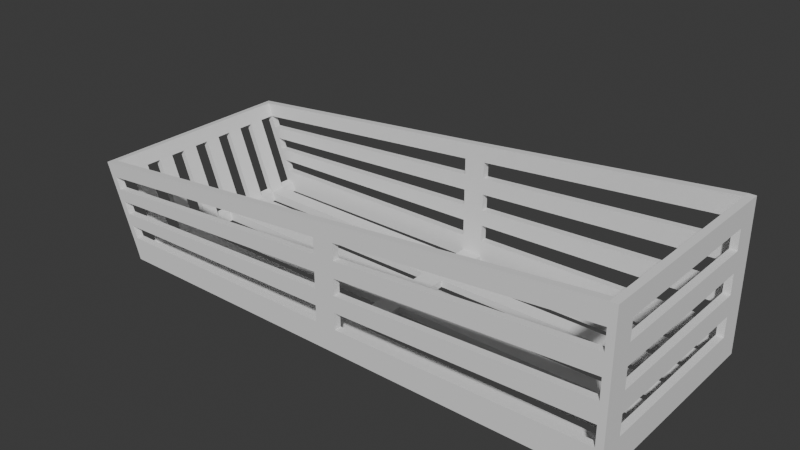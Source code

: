 # Source: spice_organizer.blend  (saved by Blender 4.1.24; exported with 4.5.12 LTS)
import bpy
from mathutils import Matrix  # noqa: F401  (used for matrix-valued properties, if any)

bpy.ops.wm.read_factory_settings(use_empty=True)
scene = bpy.context.scene
scene.name = 'Scene'

# ---- collections
col_collection = bpy.data.collections.new('Collection'); scene.collection.children.link(col_collection)

# ---- world
world_world = bpy.data.worlds.new('World'); scene.world = world_world
world_world.use_nodes = True; world_world.node_tree.nodes.clear()
_N = world_world.node_tree.nodes; _L = world_world.node_tree.links
n0 = _N.new('ShaderNodeOutputWorld'); n0.name = 'World Output'; n0.location = (300, 300)
n1 = _N.new('ShaderNodeBackground'); n1.name = 'Background'; n1.location = (10, 300)
n1.inputs[0].default_value = (0.05088, 0.05088, 0.05088, 1.0)
_L.new(n1.outputs[0], n0.inputs[0])
n0.is_active_output = True
world_world.color = (0.05088, 0.05088, 0.05088)
world_world.use_sun_shadow = False
world_world.sun_shadow_jitter_overblur = 0.0

# ---- meshes
me_cube = bpy.data.meshes.new('Cube')
me_cube.from_pydata([(-140.0, -60.0, -1.0), (-141.4, -60.0, 3.141), (-140.0, 60.0, -1.0), (-141.4, 60.0, 3.141), (150.0, -60.0, -1.0), (150.0, -60.0, 1.0), (150.0, 60.0, -1.0), (150.0, 60.0, 1.0), (-140.0, 56.0, -1.0), (-140.0, -56.0, -1.0), (-141.4, -56.0, 3.141), (-141.4, 56.0, 3.141), (150.0, -56.0, -1.0), (150.0, 56.0, -1.0), (150.0, 56.0, 1.0), (150.0, -56.0, 1.0), (146.0, 60.0, -1.0), (-136.2, 60.0, -1.0), (-137.3, 60.0, 2.0), (146.0, 60.0, 1.0), (-136.2, -60.0, -1.0), (146.0, -60.0, -1.0), (146.0, -60.0, 1.0), (-137.3, -60.0, 2.0), (-137.3, 56.0, 2.0), (146.0, 56.0, 1.0), (-137.3, -56.0, 2.0), (146.0, -56.0, 1.0), (146.0, 56.0, -1.0), (-136.2, 56.0, -1.0), (146.0, -56.0, -1.0), (-136.2, -56.0, -1.0), (-158.7, 56.0, 49.57), (-158.7, 60.0, 49.57), (146.0, 60.0, 80.0), (150.0, 60.0, 80.0), (150.0, -56.0, 80.0), (150.0, -60.0, 80.0), (-154.9, -60.0, 49.95), (-158.7, -60.0, 49.57), (-158.7, -56.0, 49.57), (150.0, 56.0, 80.0), (146.0, 56.0, 80.0), (146.0, -56.0, 80.0), (-154.9, 60.0, 49.95), (146.0, -60.0, 80.0), (-154.9, 56.0, 49.95), (-154.9, -56.0, 49.95), (146.0, 47.38, 1.0), (146.0, 38.77, 1.0), (146.0, 30.15, 1.0), (146.0, 21.54, 1.0), (146.0, 12.92, 1.0), (146.0, 4.308, 1.0), (146.0, -4.308, 1.0), (146.0, -12.92, 1.0), (146.0, -21.54, 1.0), (146.0, -30.15, 1.0), (146.0, -38.77, 1.0), (146.0, -47.38, 1.0), (-137.3, 47.38, 2.0), (-137.3, 38.77, 2.0), (-137.3, 30.15, 2.0), (-137.3, 21.54, 2.0), (-137.3, 12.92, 2.0), (-137.3, 4.308, 2.0), (-137.3, -4.308, 2.0), (-137.3, -12.92, 2.0), (-137.3, -21.54, 2.0), (-137.3, -30.15, 2.0), (-137.3, -38.77, 2.0), (-137.3, -47.38, 2.0), (-136.2, 47.38, -1.0), (-136.2, 38.77, -1.0), (-136.2, 30.15, -1.0), (-136.2, 21.54, -1.0), (-136.2, 12.92, -1.0), (-136.2, 4.308, -1.0), (-136.2, -4.308, -1.0), (-136.2, -12.92, -1.0), (-136.2, -21.54, -1.0), (-136.2, -30.15, -1.0), (-136.2, -38.77, -1.0), (-136.2, -47.38, -1.0), (146.0, 47.38, -1.0), (146.0, 38.77, -1.0), (146.0, 30.15, -1.0), (146.0, 21.54, -1.0), (146.0, 12.92, -1.0), (146.0, 4.308, -1.0), (146.0, -4.308, -1.0), (146.0, -12.92, -1.0), (146.0, -21.54, -1.0), (146.0, -30.15, -1.0), (146.0, -38.77, -1.0), (146.0, -47.38, -1.0), (-152.5, 60.0, 42.37), (-150.0, 60.0, 35.82), (-147.5, 60.0, 29.27), (-145.1, 60.0, 22.72), (-142.6, 60.0, 16.17), (-140.1, 60.0, 9.615), (146.0, 60.0, 68.71), (146.0, 60.0, 57.43), (146.0, 60.0, 46.14), (146.0, 60.0, 34.86), (146.0, 60.0, 23.57), (146.0, 60.0, 12.29), (-152.5, 56.0, 42.37), (-150.0, 56.0, 35.82), (-147.5, 56.0, 29.27), (-145.1, 56.0, 22.72), (-142.6, 56.0, 16.17), (-140.1, 56.0, 9.615), (146.0, 56.0, 12.29), (146.0, 56.0, 23.57), (146.0, 56.0, 34.86), (146.0, 56.0, 46.14), (146.0, 56.0, 57.43), (146.0, 56.0, 68.71), (-140.1, -60.0, 9.615), (-142.6, -60.0, 16.17), (-145.1, -60.0, 22.72), (-147.5, -60.0, 29.27), (-150.0, -60.0, 35.82), (-152.5, -60.0, 42.37), (146.0, -60.0, 68.71), (146.0, -60.0, 57.43), (146.0, -60.0, 46.14), (146.0, -60.0, 34.86), (146.0, -60.0, 23.57), (146.0, -60.0, 12.29), (-140.1, -56.0, 9.615), (-142.6, -56.0, 16.17), (-145.1, -56.0, 22.72), (-147.5, -56.0, 29.27), (-150.0, -56.0, 35.82), (-152.5, -56.0, 42.37), (146.0, -56.0, 68.71), (146.0, -56.0, 57.43), (146.0, -56.0, 46.14), (146.0, -56.0, 34.86), (146.0, -56.0, 23.57), (146.0, -56.0, 12.29), (150.0, -56.0, 12.29), (150.0, -56.0, 23.57), (150.0, -56.0, 34.86), (150.0, -56.0, 46.14), (150.0, -56.0, 57.43), (150.0, -56.0, 68.71), (150.0, 56.0, 68.71), (150.0, 56.0, 57.43), (150.0, 56.0, 46.14), (150.0, 56.0, 34.86), (150.0, 56.0, 23.57), (150.0, 56.0, 12.29), (150.0, -47.38, -1.0), (150.0, 47.38, -1.0), (150.0, 47.38, 1.0), (150.0, -47.38, 1.0), (150.0, 47.38, 80.0), (150.0, -47.38, 80.0), (146.0, 47.38, 80.0), (146.0, -47.38, 80.0), (150.0, 47.38, 12.29), (150.0, -47.38, 12.29), (150.0, 47.38, 23.57), (150.0, -47.38, 23.57), (150.0, 47.38, 34.86), (150.0, -47.38, 34.86), (150.0, 47.38, 46.14), (150.0, -47.38, 46.14), (150.0, 47.38, 57.43), (150.0, -47.38, 57.43), (150.0, 47.38, 68.71), (150.0, -47.38, 68.71), (146.0, 47.38, 12.29), (146.0, -47.38, 12.29), (146.0, 47.38, 23.57), (146.0, -47.38, 23.57), (146.0, 47.38, 34.86), (146.0, -47.38, 34.86), (146.0, 47.38, 46.14), (146.0, -47.38, 46.14), (146.0, 47.38, 57.43), (146.0, -47.38, 57.43), (146.0, 47.38, 68.71), (146.0, -47.38, 68.71), (-6.047, -60.0, -1.0), (5.926, -60.0, -1.0), (5.926, -60.0, 1.0), (-6.047, -60.0, 1.0), (-6.047, -56.0, 1.0), (5.926, -56.0, 1.0), (5.926, -56.0, -1.0), (-6.047, -56.0, -1.0), (5.926, -60.0, 65.61), (-6.047, -60.0, 64.38), (-6.047, -56.0, 64.38), (5.926, -56.0, 65.61), (5.926, -60.0, 10.23), (-6.047, -60.0, 10.05), (5.926, -60.0, 19.46), (-6.047, -60.0, 19.11), (5.926, -60.0, 28.69), (-6.047, -60.0, 28.16), (5.926, -60.0, 37.92), (-6.047, -60.0, 37.22), (5.926, -60.0, 47.15), (-6.047, -60.0, 46.27), (5.926, -60.0, 56.38), (-6.047, -60.0, 55.32), (-6.047, -56.0, 10.05), (5.926, -56.0, 10.23), (-6.047, -56.0, 19.11), (5.926, -56.0, 19.46), (-6.047, -56.0, 28.16), (5.926, -56.0, 28.69), (-6.047, -56.0, 37.22), (5.926, -56.0, 37.92), (-6.047, -56.0, 46.27), (5.926, -56.0, 47.15), (-6.047, -56.0, 55.32), (5.926, -56.0, 56.38), (5.953, 60.0, -1.0), (-6.048, 60.0, -1.0), (-6.048, 60.0, 1.0), (5.953, 60.0, 1.0), (-6.048, 56.0, 1.0), (5.953, 56.0, 1.0), (5.953, 56.0, -1.0), (-6.048, 56.0, -1.0), (-6.048, 60.0, 64.38), (5.953, 60.0, 65.61), (-6.048, 56.0, 64.38), (5.953, 56.0, 65.61), (-6.048, 60.0, 10.05), (5.953, 60.0, 10.23), (-6.048, 60.0, 19.11), (5.953, 60.0, 19.46), (-6.048, 60.0, 28.16), (5.953, 60.0, 28.69), (-6.048, 60.0, 37.22), (5.953, 60.0, 37.92), (-6.048, 60.0, 46.27), (5.953, 60.0, 47.15), (-6.048, 60.0, 55.32), (5.953, 60.0, 56.38), (5.953, 56.0, 10.23), (-6.048, 56.0, 10.05), (5.953, 56.0, 19.46), (-6.048, 56.0, 19.11), (5.953, 56.0, 28.69), (-6.048, 56.0, 28.16), (5.953, 56.0, 37.92), (-6.048, 56.0, 37.22), (5.953, 56.0, 47.15), (-6.048, 56.0, 46.27), (5.953, 56.0, 56.38), (-6.048, 56.0, 55.32), (-141.4, -47.38, 3.141), (-141.4, -38.77, 3.141), (-141.4, -30.15, 3.141), (-141.4, -21.54, 3.141), (-141.4, -12.92, 3.141), (-141.4, -4.308, 3.141), (-141.4, 4.308, 3.141), (-141.4, 12.92, 3.141), (-141.4, 21.54, 3.141), (-141.4, 30.15, 3.141), (-141.4, 38.77, 3.141), (-141.4, 47.38, 3.141), (-158.7, -47.38, 49.57), (-158.7, -38.77, 49.57), (-158.7, -30.15, 49.57), (-158.7, -21.54, 49.57), (-158.7, -12.92, 49.57), (-158.7, -4.308, 49.57), (-158.7, 4.308, 49.57), (-158.7, 12.92, 49.57), (-158.7, 21.54, 49.57), (-158.7, 30.15, 49.57), (-158.7, 38.77, 49.57), (-158.7, 47.38, 49.57), (-154.9, 47.38, 49.95), (-154.9, 38.77, 49.95), (-154.9, 30.15, 49.95), (-154.9, 21.54, 49.95), (-154.9, 12.92, 49.95), (-154.9, 4.308, 49.95), (-154.9, -4.308, 49.95), (-154.9, -12.92, 49.95), (-154.9, -21.54, 49.95), (-154.9, -30.15, 49.95), (-154.9, -38.77, 49.95), (-154.9, -47.38, 49.95), (-152.5, -38.77, 42.37), (-152.5, -47.38, 42.37), (-152.5, -21.54, 42.37), (-152.5, -30.15, 42.37), (-152.5, -4.308, 42.37), (-152.5, -12.92, 42.37), (-152.5, 12.92, 42.37), (-152.5, 4.308, 42.37), (-152.5, 30.15, 42.37), (-152.5, 21.54, 42.37), (-155.9, 38.77, 42.05), (-155.9, 47.38, 42.05), (-152.5, 47.38, 42.37), (-152.5, 38.77, 42.37), (-155.9, -47.38, 42.05), (-155.9, -38.77, 42.05), (-155.9, -30.15, 42.05), (-155.9, -21.54, 42.05), (-155.9, -12.92, 42.05), (-155.9, -4.308, 42.05), (-155.9, 4.308, 42.05), (-155.9, 12.92, 42.05), (-155.9, 21.54, 42.05), (-155.9, 30.15, 42.05), (-155.9, 56.0, 42.05), (-155.9, -56.0, 42.05), (-6.0, 47.38, 1.0), (6.0, 47.38, 1.0), (-6.0, 38.77, 1.0), (6.0, 38.77, 1.0), (6.0, 47.38, -1.0), (-6.0, 47.38, -1.0), (6.0, 38.77, -1.0), (-6.0, 38.77, -1.0), (-6.0, 30.15, 1.0), (6.0, 30.15, 1.0), (-6.0, 21.54, 1.0), (6.0, 21.54, 1.0), (6.0, 30.15, -1.0), (-6.0, 30.15, -1.0), (6.0, 21.54, -1.0), (-6.0, 21.54, -1.0), (-6.0, 12.92, 1.0), (6.0, 12.92, 1.0), (-6.0, 4.308, 1.0), (6.0, 4.308, 1.0), (6.0, 12.92, -1.0), (-6.0, 12.92, -1.0), (6.0, 4.308, -1.0), (-6.0, 4.308, -1.0), (-6.0, -4.308, 1.0), (6.0, -4.308, 1.0), (-6.0, -12.92, 1.0), (6.0, -12.92, 1.0), (6.0, -4.308, -1.0), (-6.0, -4.308, -1.0), (6.0, -12.92, -1.0), (-6.0, -12.92, -1.0), (-6.0, -21.54, 1.0), (6.0, -21.54, 1.0), (-6.0, -30.15, 1.0), (6.0, -30.15, 1.0), (6.0, -21.54, -1.0), (-6.0, -21.54, -1.0), (6.0, -30.15, -1.0), (-6.0, -30.15, -1.0), (-6.0, -38.77, 1.0), (6.0, -38.77, 1.0), (-6.0, -47.38, 1.0), (6.0, -47.38, 1.0), (6.0, -38.77, -1.0), (-6.0, -38.77, -1.0), (6.0, -47.38, -1.0), (-6.0, -47.38, -1.0), (-139.4, -56.0, -3.0), (-139.4, -60.0, -3.0), (-135.6, 60.0, -3.0), (-139.4, 60.0, -3.0), (150.0, 56.0, -3.0), (150.0, 60.0, -3.0), (146.0, -60.0, -3.0), (150.0, -60.0, -3.0), (-139.4, 56.0, -3.0), (150.0, -56.0, -3.0), (150.0, 47.38, -3.0), (-135.6, 56.0, -3.0), (-135.6, -56.0, -3.0), (146.0, 60.0, -3.0), (-6.048, 60.0, -3.0), (-135.6, -60.0, -3.0), (5.926, -60.0, -3.0), (146.0, 56.0, -3.0), (-6.048, 56.0, -3.0), (146.0, -56.0, -3.0), (-6.047, -56.0, -3.0), (-135.6, -47.38, -3.0), (146.0, -47.38, -3.0), (-135.6, 47.38, -3.0), (-135.6, 38.77, -3.0), (-135.6, 30.15, -3.0), (-135.6, 21.54, -3.0), (-135.6, 12.92, -3.0), (-135.6, 4.308, -3.0), (-135.6, -4.308, -3.0), (-135.6, -12.92, -3.0), (-135.6, -21.54, -3.0), (-135.6, -30.15, -3.0), (-135.6, -38.77, -3.0), (146.0, 47.38, -3.0), (146.0, 38.77, -3.0), (146.0, 30.15, -3.0), (146.0, 21.54, -3.0), (146.0, 12.92, -3.0), (146.0, 4.308, -3.0), (146.0, -4.308, -3.0), (146.0, -12.92, -3.0), (146.0, -21.54, -3.0), (146.0, -30.15, -3.0), (146.0, -38.77, -3.0), (-6.0, 47.38, -3.0), (-6.0, 38.77, -3.0), (-6.0, 30.15, -3.0), (-6.0, 21.54, -3.0), (-6.0, 12.92, -3.0), (-6.0, 4.308, -3.0), (-6.0, -4.308, -3.0), (-6.0, -12.92, -3.0), (-6.0, -21.54, -3.0), (-6.0, -30.15, -3.0), (-6.0, -38.77, -3.0), (-6.0, -47.38, -3.0), (150.0, -47.38, -3.0), (-6.047, -60.0, -3.0), (5.926, -56.0, -3.0), (5.953, 60.0, -3.0), (5.953, 56.0, -3.0), (6.0, 47.38, -3.0), (6.0, 38.77, -3.0), (6.0, 30.15, -3.0), (6.0, 21.54, -3.0), (6.0, 12.92, -3.0), (6.0, 4.308, -3.0), (6.0, -4.308, -3.0), (6.0, -12.92, -3.0), (6.0, -21.54, -3.0), (6.0, -30.15, -3.0), (6.0, -38.77, -3.0), (6.0, -47.38, -3.0)], [], [(8, 11, 3, 2), (16, 19, 7, 6), (12, 15, 5, 4), (20, 23, 1, 0), (2, 17, 372, 373), (320, 32, 33), (222, 137, 47, 198), (246, 96, 44, 232), (369, 83, 391, 426), (225, 224, 430, 384), (6, 7, 14, 13), (156, 159, 15, 12), (0, 1, 10, 9), (9, 10, 260, 261, 262, 263, 264, 265, 266, 267, 268, 269, 270, 271, 11, 8), (328, 334, 434, 433), (78, 77, 65, 66), (79, 80, 401, 400), (87, 336, 435, 407), (5, 15, 144, 145, 146, 147, 148, 149, 36, 37), (351, 78, 66, 346), (18, 3, 33, 44, 96, 97, 98, 99, 100, 101), (258, 119, 42, 235), (39, 40, 321), (17, 225, 384, 372), (224, 16, 383, 430), (4, 5, 22, 21), (188, 191, 23, 20), (2, 3, 18, 17), (224, 227, 19, 16), (47, 40, 39, 38), (44, 33, 32, 46), (46, 32, 283, 282, 281, 280, 279, 278, 277, 276, 275, 274, 273, 272, 40, 47, 295, 294, 293, 292, 291, 290, 289, 288, 287, 286, 285, 284), (161, 163, 43, 36), (35, 34, 42, 41), (232, 44, 46, 234), (36, 43, 45, 37), (198, 47, 38, 197), (14, 7, 35, 41, 150, 151, 152, 153, 154, 155), (177, 143, 142, 179), (1, 23, 120, 121, 122, 123, 124, 125, 38, 39), (174, 150, 41, 160), (22, 5, 37, 45, 126, 127, 128, 129, 130, 131), (7, 19, 107, 106, 105, 104, 103, 102, 34, 35), (210, 126, 45, 196), (87, 88, 52, 51), (322, 60, 61, 324), (336, 87, 51, 333), (330, 62, 63, 332), (76, 75, 63, 64), (338, 64, 65, 340), (343, 76, 64, 338), (346, 66, 67, 348), (85, 86, 50, 49), (354, 68, 69, 356), (328, 85, 49, 325), (362, 70, 71, 364), (74, 73, 61, 62), (82, 367, 425, 403), (335, 74, 62, 330), (16, 6, 375, 383), (230, 28, 25, 229), (361, 81, 402, 424), (72, 29, 24, 60), (77, 78, 399, 398), (327, 72, 60, 322), (334, 86, 406, 434), (28, 84, 48, 25), (80, 359, 423, 401), (344, 89, 53, 341), (89, 90, 54, 53), (359, 80, 68, 354), (80, 79, 67, 68), (352, 91, 55, 349), (91, 92, 56, 55), (367, 82, 70, 362), (82, 81, 69, 70), (360, 93, 57, 357), (93, 94, 58, 57), (31, 83, 71, 26), (368, 95, 59, 365), (95, 30, 27, 59), (195, 31, 26, 192), (226, 18, 101, 236), (238, 100, 99, 240), (242, 98, 97, 244), (229, 25, 114, 248), (250, 115, 116, 252), (254, 117, 118, 256), (190, 22, 131, 200), (202, 130, 129, 204), (206, 128, 127, 208), (192, 26, 132, 212), (214, 133, 134, 216), (218, 135, 136, 220), (158, 14, 155, 164), (164, 155, 154, 166), (166, 154, 153, 168), (168, 153, 152, 170), (170, 152, 151, 172), (172, 151, 150, 174), (179, 142, 141, 181), (181, 141, 140, 183), (183, 140, 139, 185), (185, 139, 138, 187), (187, 138, 43, 163), (59, 177, 176, 48, 49, 50, 51, 52, 53, 54, 55, 56, 57, 58), (119, 186, 162, 42), (186, 187, 163, 162), (118, 184, 186, 119), (117, 182, 184, 118), (182, 183, 185, 184), (116, 180, 182, 117), (115, 178, 180, 116), (178, 179, 181, 180), (148, 173, 175, 149), (147, 171, 173, 148), (171, 170, 172, 173), (146, 169, 171, 147), (145, 167, 169, 146), (167, 166, 168, 169), (144, 165, 167, 145), (15, 159, 165, 144), (159, 158, 164, 165), (149, 175, 161, 36), (175, 174, 160, 161), (114, 176, 178, 115), (41, 42, 162, 160), (160, 162, 163, 161), (13, 14, 158, 157), (157, 158, 159, 156), (48, 176, 114, 25), (177, 59, 27, 143), (221, 220, 222, 223), (140, 219, 221, 139), (219, 218, 220, 221), (217, 216, 218, 219), (142, 215, 217, 141), (215, 214, 216, 217), (213, 212, 214, 215), (27, 193, 213, 143), (193, 192, 212, 213), (209, 208, 210, 211), (123, 207, 209, 124), (207, 206, 208, 209), (205, 204, 206, 207), (121, 203, 205, 122), (203, 202, 204, 205), (201, 200, 202, 203), (23, 191, 201, 120), (191, 190, 200, 201), (30, 194, 193, 27), (330, 331, 325, 324), (125, 211, 197, 38), (211, 210, 196, 197), (43, 199, 196, 45), (199, 198, 197, 196), (21, 22, 190, 189), (189, 190, 191, 188), (327, 231, 388, 415), (0, 9, 370, 371), (138, 223, 199, 43), (223, 222, 198, 199), (257, 256, 258, 259), (110, 255, 257, 109), (255, 254, 256, 257), (253, 252, 254, 255), (112, 251, 253, 111), (251, 250, 252, 253), (249, 248, 250, 251), (24, 228, 249, 113), (228, 229, 248, 249), (245, 244, 246, 247), (104, 243, 245, 103), (243, 242, 244, 245), (241, 240, 242, 243), (106, 239, 241, 105), (239, 238, 240, 241), (237, 236, 238, 239), (19, 227, 237, 107), (227, 226, 236, 237), (29, 231, 228, 24), (335, 330, 324, 329), (34, 233, 235, 42), (233, 232, 234, 235), (17, 18, 226, 225), (225, 226, 227, 224), (108, 259, 234, 46), (259, 258, 235, 234), (353, 79, 400, 422), (230, 326, 432, 431), (102, 247, 233, 34), (247, 246, 232, 233), (297, 296, 294, 295), (310, 272, 273, 311), (312, 274, 275, 313), (314, 276, 277, 315), (316, 278, 279, 317), (318, 280, 281, 319), (306, 282, 283, 307), (299, 298, 292, 293), (301, 300, 290, 291), (303, 302, 288, 289), (305, 304, 286, 287), (309, 308, 284, 285), (308, 60, 271, 307), (60, 24, 11, 271), (71, 70, 296, 297), (69, 68, 298, 299), (67, 66, 300, 301), (65, 64, 302, 303), (63, 62, 304, 305), (61, 60, 308, 309), (270, 306, 307, 271), (260, 310, 311, 261), (262, 312, 313, 263), (264, 314, 315, 265), (266, 316, 317, 267), (268, 318, 319, 269), (311, 312, 299, 296), (301, 298, 313, 314), (303, 300, 315, 316), (317, 318, 305, 302), (319, 306, 309, 304), (321, 310, 297, 137), (308, 307, 320, 108), (307, 283, 32, 320), (46, 284, 308, 108), (269, 319, 304, 62), (306, 270, 61, 309), (270, 269, 62, 61), (318, 268, 63, 305), (268, 267, 64, 63), (267, 317, 302, 64), (316, 266, 65, 303), (266, 265, 66, 65), (265, 315, 300, 66), (314, 264, 67, 301), (264, 263, 68, 67), (263, 313, 298, 68), (312, 262, 69, 299), (262, 261, 70, 69), (261, 311, 296, 70), (310, 260, 71, 297), (260, 10, 26, 71), (26, 10, 321, 137, 136, 135, 134, 133, 132), (113, 112, 111, 110, 109, 108, 320, 11, 24), (285, 286, 304, 309), (287, 288, 302, 305), (290, 300, 303, 289), (292, 298, 301, 291), (294, 296, 299, 293), (295, 47, 137, 297), (40, 272, 310, 321), (274, 312, 311, 273), (276, 314, 313, 275), (278, 316, 315, 277), (279, 280, 318, 317), (281, 282, 306, 319), (84, 326, 323, 48), (75, 76, 397, 396), (157, 156, 427, 380), (78, 351, 421, 399), (73, 329, 324, 61), (93, 360, 441, 413), (48, 323, 325, 49), (323, 322, 324, 325), (368, 194, 429, 443), (156, 12, 379, 427), (86, 334, 331, 50), (347, 350, 344, 341), (50, 331, 333, 51), (331, 330, 332, 333), (75, 337, 332, 63), (331, 334, 328, 325), (77, 345, 340, 65), (322, 323, 229, 228), (345, 77, 398, 420), (195, 369, 426, 390), (88, 342, 339, 52), (338, 339, 333, 332), (52, 339, 341, 53), (339, 338, 340, 341), (79, 353, 348, 67), (327, 322, 228, 231), (73, 74, 395, 394), (76, 343, 419, 397), (54, 347, 349, 55), (347, 346, 348, 349), (90, 350, 347, 54), (343, 338, 332, 337), (81, 361, 356, 69), (358, 92, 412, 440), (92, 358, 355, 56), (337, 75, 396, 418), (29, 72, 393, 381), (74, 335, 417, 395), (56, 355, 357, 57), (355, 354, 356, 357), (83, 369, 364, 71), (323, 326, 230, 229), (94, 366, 363, 58), (339, 342, 336, 333), (367, 361, 424, 425), (329, 73, 394, 416), (58, 363, 365, 59), (363, 362, 364, 365), (351, 346, 340, 345), (346, 347, 341, 340), (355, 358, 352, 349), (360, 366, 442, 441), (359, 354, 348, 353), (354, 355, 349, 348), (363, 366, 360, 357), (72, 327, 415, 393), (367, 362, 356, 361), (362, 363, 357, 356), (364, 369, 195, 192), (89, 344, 437, 409), (368, 365, 193, 194), (365, 364, 192, 193), (213, 200, 131, 143), (217, 204, 129, 141), (208, 127, 139, 221), (215, 142, 130, 202), (219, 140, 128, 206), (223, 138, 126, 210), (211, 125, 137, 222), (207, 123, 135, 218), (203, 121, 133, 214), (201, 212, 132, 120), (215, 202, 200, 213), (219, 206, 204, 217), (223, 210, 208, 221), (209, 220, 136, 124), (205, 216, 134, 122), (222, 220, 209, 211), (218, 216, 205, 207), (214, 212, 201, 203), (121, 120, 132, 133), (123, 122, 134, 135), (125, 124, 136, 137), (131, 130, 142, 143), (129, 128, 140, 141), (127, 126, 138, 139), (237, 248, 114, 107), (243, 104, 117, 254), (247, 102, 119, 258), (239, 106, 115, 250), (241, 252, 116, 105), (245, 256, 118, 103), (259, 108, 96, 246), (255, 110, 98, 242), (251, 112, 100, 238), (249, 236, 101, 113), (253, 240, 99, 111), (257, 244, 97, 109), (258, 256, 245, 247), (254, 252, 241, 243), (250, 248, 237, 239), (101, 100, 112, 113), (99, 98, 110, 111), (97, 96, 108, 109), (259, 246, 244, 257), (255, 242, 240, 253), (251, 238, 236, 249), (106, 107, 114, 115), (104, 105, 116, 117), (102, 103, 118, 119), (173, 172, 184, 185), (169, 168, 180, 181), (165, 164, 176, 177), (167, 179, 178, 166), (171, 183, 182, 170), (175, 187, 186, 174), (186, 184, 172, 174), (182, 180, 168, 170), (166, 178, 176, 164), (167, 165, 177, 179), (183, 171, 169, 181), (187, 175, 173, 185), (389, 379, 377, 376), (383, 375, 374, 387), (387, 374, 380, 427, 379, 389, 392, 414, 413, 412, 411, 410, 409, 408, 407, 406, 405, 404), (378, 381, 393, 394, 395, 396, 397, 398, 399, 400, 401, 402, 403, 391, 382, 370), (373, 372, 381, 378), (430, 383, 387, 431), (370, 382, 385, 371), (429, 389, 376, 386), (432, 404, 405, 433), (434, 406, 407, 435), (436, 408, 409, 437), (438, 410, 411, 439), (440, 412, 413, 441), (442, 414, 392, 443), (382, 390, 428, 385), (390, 429, 386, 428), (372, 384, 388, 381), (384, 430, 431, 388), (438, 421, 420, 437), (393, 415, 416, 394), (415, 432, 433, 416), (434, 417, 416, 433), (395, 417, 418, 396), (417, 434, 435, 418), (397, 419, 420, 398), (419, 436, 437, 420), (399, 421, 422, 400), (421, 438, 439, 422), (432, 415, 388, 431), (436, 419, 418, 435), (401, 423, 424, 402), (423, 440, 441, 424), (403, 425, 426, 391), (425, 442, 443, 426), (440, 423, 422, 439), (442, 425, 424, 441), (426, 443, 429, 390), (335, 329, 416, 417), (81, 82, 403, 402), (20, 0, 371, 385), (350, 90, 410, 438), (21, 189, 386, 376), (6, 13, 374, 375), (84, 28, 387, 404), (336, 342, 436, 435), (343, 337, 418, 419), (91, 352, 439, 411), (28, 230, 431, 387), (86, 85, 405, 406), (188, 20, 385, 428), (4, 21, 376, 377), (189, 188, 428, 386), (88, 87, 407, 408), (326, 84, 404, 432), (344, 350, 438, 437), (8, 2, 373, 378), (351, 345, 420, 421), (366, 94, 414, 442), (9, 8, 378, 370), (90, 89, 409, 410), (85, 328, 433, 405), (231, 29, 381, 388), (95, 368, 443, 392), (92, 91, 411, 412), (352, 358, 440, 439), (194, 30, 389, 429), (31, 195, 390, 382), (12, 4, 377, 379), (359, 353, 422, 423), (83, 31, 382, 391), (342, 88, 408, 436), (13, 157, 380, 374), (94, 93, 413, 414), (30, 95, 392, 389), (33, 3, 320), (3, 11, 320), (321, 10, 1), (1, 39, 321)])
_uv = me_cube.uv_layers.new(name='UVMap')
_uv.uv.foreach_set('vector', [0.375, 0.1667, 0.625, 0.1667, 0.625, 0.25, 0.375, 0.25, 0.375, 0.4167, 0.625, 0.4167, 0.625, 0.5, 0.375, 0.5, 0.375, 0.6667, 0.625, 0.6667, 0.625, 0.75, 0.375, 0.75, 0.375, 0.9167, 0.625, 0.9167, 0.625, 1.0, 0.375, 1.0, 0.375, 0.25, 0.375, 0.3333, 0.375, 0.3333, 0.375, 0.25, 0.625, 0.1667, 0.625, 0.1667, 0.625, 0.25, 0.7517, 0.6667, 0.7917, 0.6667, 0.7917, 0.6667, 0.7517, 0.6667, 0.625, 0.3733, 0.625, 0.3333, 0.625, 0.3333, 0.625, 0.3733, 0.2361, 0.6603, 0.2083, 0.6603, 0.2083, 0.6603, 0.2361, 0.6603, 0.375, 0.3733, 0.375, 0.3767, 0.375, 0.3767, 0.375, 0.3733, 0.375, 0.5, 0.625, 0.5, 0.625, 0.5833, 0.375, 0.5833, 0.375, 0.6389, 0.625, 0.6389, 0.625, 0.6667, 0.375, 0.6667, 0.375, 0.0, 0.625, 0.0, 0.625, 0.08333, 0.375, 0.08333, 0.375, 0.08333, 0.625, 0.08333, 0.625, 0.08974, 0.625, 0.09615, 0.625, 0.1026, 0.625, 0.109, 0.625, 0.1154, 0.625, 0.1218, 0.625, 0.1282, 0.625, 0.1346, 0.625, 0.141, 0.625, 0.1474, 0.625, 0.1538, 0.625, 0.1603, 0.625, 0.1667, 0.375, 0.1667, 0.2639, 0.5962, 0.2639, 0.6026, 0.2639, 0.6026, 0.2639, 0.5962, 0.2083, 0.6282, 0.2083, 0.6218, 0.7917, 0.6218, 0.7917, 0.6282, 0.2083, 0.6346, 0.2083, 0.641, 0.2083, 0.641, 0.2083, 0.6346, 0.2917, 0.609, 0.2639, 0.609, 0.2639, 0.609, 0.2917, 0.609, 0.625, 0.75, 0.625, 0.6667, 0.625, 0.6667, 0.625, 0.6667, 0.625, 0.6667, 0.625, 0.6667, 0.625, 0.6667, 0.625, 0.6667, 0.625, 0.6667, 0.625, 0.75, 0.2361, 0.6282, 0.2083, 0.6282, 0.7917, 0.6282, 0.7639, 0.6282, 0.625, 0.3333, 0.625, 0.25, 0.625, 0.25, 0.625, 0.3333, 0.625, 0.3333, 0.625, 0.3333, 0.625, 0.3333, 0.625, 0.3333, 0.625, 0.3333, 0.625, 0.3333, 0.7483, 0.5833, 0.7083, 0.5833, 0.7083, 0.5833, 0.7483, 0.5833, 0.625, 0.0, 0.625, 0.08333, 0.625, 0.08333, 0.375, 0.3333, 0.375, 0.3733, 0.375, 0.3733, 0.375, 0.3333, 0.375, 0.3767, 0.375, 0.4167, 0.375, 0.4167, 0.375, 0.3767, 0.375, 0.75, 0.625, 0.75, 0.625, 0.8333, 0.375, 0.8333, 0.375, 0.8767, 0.625, 0.8767, 0.625, 0.9167, 0.375, 0.9167, 0.375, 0.25, 0.625, 0.25, 0.625, 0.3333, 0.375, 0.3333, 0.375, 0.3767, 0.625, 0.3767, 0.625, 0.4167, 0.375, 0.4167, 0.7917, 0.6667, 0.875, 0.6667, 0.875, 0.75, 0.7917, 0.75, 0.7917, 0.5, 0.875, 0.5, 0.875, 0.5833, 0.7917, 0.5833, 0.7917, 0.5833, 0.875, 0.5833, 0.875, 0.5897, 0.875, 0.5962, 0.875, 0.6026, 0.875, 0.609, 0.875, 0.6154, 0.875, 0.6218, 0.875, 0.6282, 0.875, 0.6346, 0.875, 0.641, 0.875, 0.6474, 0.875, 0.6538, 0.875, 0.6603, 0.875, 0.6667, 0.7917, 0.6667, 0.7917, 0.6603, 0.7917, 0.6538, 0.7917, 0.6474, 0.7917, 0.641, 0.7917, 0.6346, 0.7917, 0.6282, 0.7917, 0.6218, 0.7917, 0.6154, 0.7917, 0.609, 0.7917, 0.6026, 0.7917, 0.5962, 0.7917, 0.5897, 0.625, 0.6389, 0.7083, 0.6389, 0.7083, 0.6667, 0.625, 0.6667, 0.625, 0.5, 0.7083, 0.5, 0.7083, 0.5833, 0.625, 0.5833, 0.7517, 0.5, 0.7917, 0.5, 0.7917, 0.5833, 0.7517, 0.5833, 0.625, 0.6667, 0.7083, 0.6667, 0.7083, 0.75, 0.625, 0.75, 0.7517, 0.6667, 0.7917, 0.6667, 0.7917, 0.75, 0.7517, 0.75, 0.625, 0.5833, 0.625, 0.5, 0.625, 0.5, 0.625, 0.5833, 0.625, 0.5833, 0.625, 0.5833, 0.625, 0.5833, 0.625, 0.5833, 0.625, 0.5833, 0.625, 0.5833, 0.7083, 0.6389, 0.7083, 0.6667, 0.7083, 0.6667, 0.7083, 0.6389, 0.625, 1.0, 0.625, 0.9167, 0.625, 0.9167, 0.625, 0.9167, 0.625, 0.9167, 0.625, 0.9167, 0.625, 0.9167, 0.625, 0.9167, 0.625, 0.9167, 0.625, 1.0, 0.625, 0.6111, 0.625, 0.5833, 0.625, 0.5833, 0.625, 0.6111, 0.625, 0.8333, 0.625, 0.75, 0.625, 0.75, 0.625, 0.8333, 0.625, 0.8333, 0.625, 0.8333, 0.625, 0.8333, 0.625, 0.8333, 0.625, 0.8333, 0.625, 0.8333, 0.625, 0.5, 0.625, 0.4167, 0.625, 0.4167, 0.625, 0.4167, 0.625, 0.4167, 0.625, 0.4167, 0.625, 0.4167, 0.625, 0.4167, 0.625, 0.4167, 0.625, 0.5, 0.625, 0.8733, 0.625, 0.8333, 0.625, 0.8333, 0.625, 0.8733, 0.2917, 0.609, 0.2917, 0.6154, 0.7083, 0.6154, 0.7083, 0.609, 0.7639, 0.5897, 0.7917, 0.5897, 0.7917, 0.5962, 0.7639, 0.5962, 0.2639, 0.609, 0.2917, 0.609, 0.7083, 0.609, 0.7361, 0.609, 0.7639, 0.6026, 0.7917, 0.6026, 0.7917, 0.609, 0.7639, 0.609, 0.2083, 0.6154, 0.2083, 0.609, 0.7917, 0.609, 0.7917, 0.6154, 0.7639, 0.6154, 0.7917, 0.6154, 0.7917, 0.6218, 0.7639, 0.6218, 0.2361, 0.6154, 0.2083, 0.6154, 0.7917, 0.6154, 0.7639, 0.6154, 0.7639, 0.6282, 0.7917, 0.6282, 0.7917, 0.6346, 0.7639, 0.6346, 0.2917, 0.5962, 0.2917, 0.6026, 0.7083, 0.6026, 0.7083, 0.5962, 0.7639, 0.641, 0.7917, 0.641, 0.7917, 0.6474, 0.7639, 0.6474, 0.2639, 0.5962, 0.2917, 0.5962, 0.7083, 0.5962, 0.7361, 0.5962, 0.7639, 0.6538, 0.7917, 0.6538, 0.7917, 0.6603, 0.7639, 0.6603, 0.2083, 0.6026, 0.2083, 0.5962, 0.7917, 0.5962, 0.7917, 0.6026, 0.2083, 0.6538, 0.2361, 0.6538, 0.2361, 0.6538, 0.2083, 0.6538, 0.2361, 0.6026, 0.2083, 0.6026, 0.7917, 0.6026, 0.7639, 0.6026, 0.375, 0.4167, 0.375, 0.5, 0.375, 0.5, 0.375, 0.4167, 0.2517, 0.5833, 0.2917, 0.5833, 0.7083, 0.5833, 0.7483, 0.5833, 0.2361, 0.6474, 0.2083, 0.6474, 0.2083, 0.6474, 0.2361, 0.6474, 0.2083, 0.5897, 0.2083, 0.5833, 0.7917, 0.5833, 0.7917, 0.5897, 0.2083, 0.6218, 0.2083, 0.6282, 0.2083, 0.6282, 0.2083, 0.6218, 0.2361, 0.5897, 0.2083, 0.5897, 0.7917, 0.5897, 0.7639, 0.5897, 0.2639, 0.6026, 0.2917, 0.6026, 0.2917, 0.6026, 0.2639, 0.6026, 0.2917, 0.5833, 0.2917, 0.5897, 0.7083, 0.5897, 0.7083, 0.5833, 0.2083, 0.641, 0.2361, 0.641, 0.2361, 0.641, 0.2083, 0.641, 0.2639, 0.6218, 0.2917, 0.6218, 0.7083, 0.6218, 0.7361, 0.6218, 0.2917, 0.6218, 0.2917, 0.6282, 0.7083, 0.6282, 0.7083, 0.6218, 0.2361, 0.641, 0.2083, 0.641, 0.7917, 0.641, 0.7639, 0.641, 0.2083, 0.641, 0.2083, 0.6346, 0.7917, 0.6346, 0.7917, 0.641, 0.2639, 0.6346, 0.2917, 0.6346, 0.7083, 0.6346, 0.7361, 0.6346, 0.2917, 0.6346, 0.2917, 0.641, 0.7083, 0.641, 0.7083, 0.6346, 0.2361, 0.6538, 0.2083, 0.6538, 0.7917, 0.6538, 0.7639, 0.6538, 0.2083, 0.6538, 0.2083, 0.6474, 0.7917, 0.6474, 0.7917, 0.6538, 0.2639, 0.6474, 0.2917, 0.6474, 0.7083, 0.6474, 0.7361, 0.6474, 0.2917, 0.6474, 0.2917, 0.6538, 0.7083, 0.6538, 0.7083, 0.6474, 0.2083, 0.6667, 0.2083, 0.6603, 0.7917, 0.6603, 0.7917, 0.6667, 0.2639, 0.6603, 0.2917, 0.6603, 0.7083, 0.6603, 0.7361, 0.6603, 0.2917, 0.6603, 0.2917, 0.6667, 0.7083, 0.6667, 0.7083, 0.6603, 0.2483, 0.6667, 0.2083, 0.6667, 0.7917, 0.6667, 0.7517, 0.6667, 0.625, 0.3733, 0.625, 0.3333, 0.625, 0.3333, 0.625, 0.3733, 0.625, 0.3733, 0.625, 0.3333, 0.625, 0.3333, 0.625, 0.3733, 0.625, 0.3733, 0.625, 0.3333, 0.625, 0.3333, 0.625, 0.3733, 0.7483, 0.5833, 0.7083, 0.5833, 0.7083, 0.5833, 0.7483, 0.5833, 0.7483, 0.5833, 0.7083, 0.5833, 0.7083, 0.5833, 0.7483, 0.5833, 0.7483, 0.5833, 0.7083, 0.5833, 0.7083, 0.5833, 0.7483, 0.5833, 0.625, 0.8733, 0.625, 0.8333, 0.625, 0.8333, 0.625, 0.8733, 0.625, 0.8733, 0.625, 0.8333, 0.625, 0.8333, 0.625, 0.8733, 0.625, 0.8733, 0.625, 0.8333, 0.625, 0.8333, 0.625, 0.8733, 0.7517, 0.6667, 0.7917, 0.6667, 0.7917, 0.6667, 0.7517, 0.6667, 0.7517, 0.6667, 0.7917, 0.6667, 0.7917, 0.6667, 0.7517, 0.6667, 0.7517, 0.6667, 0.7917, 0.6667, 0.7917, 0.6667, 0.7517, 0.6667, 0.625, 0.6111, 0.625, 0.5833, 0.625, 0.5833, 0.625, 0.6111, 0.625, 0.6111, 0.625, 0.5833, 0.625, 0.5833, 0.625, 0.6111, 0.625, 0.6111, 0.625, 0.5833, 0.625, 0.5833, 0.625, 0.6111, 0.625, 0.6111, 0.625, 0.5833, 0.625, 0.5833, 0.625, 0.6111, 0.625, 0.6111, 0.625, 0.5833, 0.625, 0.5833, 0.625, 0.6111, 0.625, 0.6111, 0.625, 0.5833, 0.625, 0.5833, 0.625, 0.6111, 0.7083, 0.6389, 0.7083, 0.6667, 0.7083, 0.6667, 0.7083, 0.6389, 0.7083, 0.6389, 0.7083, 0.6667, 0.7083, 0.6667, 0.7083, 0.6389, 0.7083, 0.6389, 0.7083, 0.6667, 0.7083, 0.6667, 0.7083, 0.6389, 0.7083, 0.6389, 0.7083, 0.6667, 0.7083, 0.6667, 0.7083, 0.6389, 0.7083, 0.6389, 0.7083, 0.6667, 0.7083, 0.6667, 0.7083, 0.6389, 0.7083, 0.6603, 0.7083, 0.6389, 0.7083, 0.6111, 0.7083, 0.5897, 0.7083, 0.5962, 0.7083, 0.6026, 0.7083, 0.609, 0.7083, 0.6154, 0.7083, 0.6218, 0.7083, 0.6282, 0.7083, 0.6346, 0.7083, 0.641, 0.7083, 0.6474, 0.7083, 0.6538, 0.7083, 0.5833, 0.7083, 0.6111, 0.7083, 0.6111, 0.7083, 0.5833, 0.7083, 0.6111, 0.7083, 0.6389, 0.7083, 0.6389, 0.7083, 0.6111, 0.7083, 0.5833, 0.7083, 0.6111, 0.7083, 0.6111, 0.7083, 0.5833, 0.7083, 0.5833, 0.7083, 0.6111, 0.7083, 0.6111, 0.7083, 0.5833, 0.7083, 0.6111, 0.7083, 0.6389, 0.7083, 0.6389, 0.7083, 0.6111, 0.7083, 0.5833, 0.7083, 0.6111, 0.7083, 0.6111, 0.7083, 0.5833, 0.7083, 0.5833, 0.7083, 0.6111, 0.7083, 0.6111, 0.7083, 0.5833, 0.7083, 0.6111, 0.7083, 0.6389, 0.7083, 0.6389, 0.7083, 0.6111, 0.625, 0.6667, 0.625, 0.6389, 0.625, 0.6389, 0.625, 0.6667, 0.625, 0.6667, 0.625, 0.6389, 0.625, 0.6389, 0.625, 0.6667, 0.625, 0.6389, 0.625, 0.6111, 0.625, 0.6111, 0.625, 0.6389, 0.625, 0.6667, 0.625, 0.6389, 0.625, 0.6389, 0.625, 0.6667, 0.625, 0.6667, 0.625, 0.6389, 0.625, 0.6389, 0.625, 0.6667, 0.625, 0.6389, 0.625, 0.6111, 0.625, 0.6111, 0.625, 0.6389, 0.625, 0.6667, 0.625, 0.6389, 0.625, 0.6389, 0.625, 0.6667, 0.625, 0.6667, 0.625, 0.6389, 0.625, 0.6389, 0.625, 0.6667, 0.625, 0.6389, 0.625, 0.6111, 0.625, 0.6111, 0.625, 0.6389, 0.625, 0.6667, 0.625, 0.6389, 0.625, 0.6389, 0.625, 0.6667, 0.625, 0.6389, 0.625, 0.6111, 0.625, 0.6111, 0.625, 0.6389, 0.7083, 0.5833, 0.7083, 0.6111, 0.7083, 0.6111, 0.7083, 0.5833, 0.625, 0.5833, 0.7083, 0.5833, 0.7083, 0.6111, 0.625, 0.6111, 0.625, 0.6111, 0.7083, 0.6111, 0.7083, 0.6389, 0.625, 0.6389, 0.375, 0.5833, 0.625, 0.5833, 0.625, 0.6111, 0.375, 0.6111, 0.375, 0.6111, 0.625, 0.6111, 0.625, 0.6389, 0.375, 0.6389, 0.7083, 0.5897, 0.7083, 0.6111, 0.7083, 0.5833, 0.7083, 0.5833, 0.7083, 0.6389, 0.7083, 0.6603, 0.7083, 0.6667, 0.7083, 0.6667, 0.7483, 0.6667, 0.7517, 0.6667, 0.7517, 0.6667, 0.7483, 0.6667, 0.7083, 0.6667, 0.7483, 0.6667, 0.7483, 0.6667, 0.7083, 0.6667, 0.7483, 0.6667, 0.7517, 0.6667, 0.7517, 0.6667, 0.7483, 0.6667, 0.7483, 0.6667, 0.7517, 0.6667, 0.7517, 0.6667, 0.7483, 0.6667, 0.7083, 0.6667, 0.7483, 0.6667, 0.7483, 0.6667, 0.7083, 0.6667, 0.7483, 0.6667, 0.7517, 0.6667, 0.7517, 0.6667, 0.7483, 0.6667, 0.7483, 0.6667, 0.7517, 0.6667, 0.7517, 0.6667, 0.7483, 0.6667, 0.7083, 0.6667, 0.7483, 0.6667, 0.7483, 0.6667, 0.7083, 0.6667, 0.7483, 0.6667, 0.7517, 0.6667, 0.7517, 0.6667, 0.7483, 0.6667, 0.625, 0.8767, 0.625, 0.8733, 0.625, 0.8733, 0.625, 0.8767, 0.625, 0.9167, 0.625, 0.8767, 0.625, 0.8767, 0.625, 0.9167, 0.625, 0.8767, 0.625, 0.8733, 0.625, 0.8733, 0.625, 0.8767, 0.625, 0.8767, 0.625, 0.8733, 0.625, 0.8733, 0.625, 0.8767, 0.625, 0.9167, 0.625, 0.8767, 0.625, 0.8767, 0.625, 0.9167, 0.625, 0.8767, 0.625, 0.8733, 0.625, 0.8733, 0.625, 0.8767, 0.625, 0.8767, 0.625, 0.8733, 0.625, 0.8733, 0.625, 0.8767, 0.625, 0.9167, 0.625, 0.8767, 0.625, 0.8767, 0.625, 0.9167, 0.625, 0.8767, 0.625, 0.8733, 0.625, 0.8733, 0.625, 0.8767, 0.2917, 0.6667, 0.2517, 0.6667, 0.7483, 0.6667, 0.7083, 0.6667, 0.7639, 0.6026, 0.7361, 0.6026, 0.7361, 0.5962, 0.7639, 0.5962, 0.625, 0.9167, 0.625, 0.8767, 0.625, 0.8767, 0.625, 0.9167, 0.625, 0.8767, 0.625, 0.8733, 0.625, 0.8733, 0.625, 0.8767, 0.7083, 0.6667, 0.7483, 0.6667, 0.7483, 0.75, 0.7083, 0.75, 0.7483, 0.6667, 0.7517, 0.6667, 0.7517, 0.75, 0.7483, 0.75, 0.375, 0.8333, 0.625, 0.8333, 0.625, 0.8733, 0.375, 0.8733, 0.375, 0.8733, 0.625, 0.8733, 0.625, 0.8767, 0.375, 0.8767, 0.2361, 0.5897, 0.2483, 0.5833, 0.2483, 0.5833, 0.2361, 0.5897, 0.375, 0.0, 0.375, 0.08333, 0.375, 0.08333, 0.375, 0.0, 0.7083, 0.6667, 0.7483, 0.6667, 0.7483, 0.6667, 0.7083, 0.6667, 0.7483, 0.6667, 0.7517, 0.6667, 0.7517, 0.6667, 0.7483, 0.6667, 0.7517, 0.5833, 0.7483, 0.5833, 0.7483, 0.5833, 0.7517, 0.5833, 0.7917, 0.5833, 0.7517, 0.5833, 0.7517, 0.5833, 0.7917, 0.5833, 0.7517, 0.5833, 0.7483, 0.5833, 0.7483, 0.5833, 0.7517, 0.5833, 0.7517, 0.5833, 0.7483, 0.5833, 0.7483, 0.5833, 0.7517, 0.5833, 0.7917, 0.5833, 0.7517, 0.5833, 0.7517, 0.5833, 0.7917, 0.5833, 0.7517, 0.5833, 0.7483, 0.5833, 0.7483, 0.5833, 0.7517, 0.5833, 0.7517, 0.5833, 0.7483, 0.5833, 0.7483, 0.5833, 0.7517, 0.5833, 0.7917, 0.5833, 0.7517, 0.5833, 0.7517, 0.5833, 0.7917, 0.5833, 0.7517, 0.5833, 0.7483, 0.5833, 0.7483, 0.5833, 0.7517, 0.5833, 0.625, 0.3767, 0.625, 0.3733, 0.625, 0.3733, 0.625, 0.3767, 0.625, 0.4167, 0.625, 0.3767, 0.625, 0.3767, 0.625, 0.4167, 0.625, 0.3767, 0.625, 0.3733, 0.625, 0.3733, 0.625, 0.3767, 0.625, 0.3767, 0.625, 0.3733, 0.625, 0.3733, 0.625, 0.3767, 0.625, 0.4167, 0.625, 0.3767, 0.625, 0.3767, 0.625, 0.4167, 0.625, 0.3767, 0.625, 0.3733, 0.625, 0.3733, 0.625, 0.3767, 0.625, 0.3767, 0.625, 0.3733, 0.625, 0.3733, 0.625, 0.3767, 0.625, 0.4167, 0.625, 0.3767, 0.625, 0.3767, 0.625, 0.4167, 0.625, 0.3767, 0.625, 0.3733, 0.625, 0.3733, 0.625, 0.3767, 0.2083, 0.5833, 0.2483, 0.5833, 0.7517, 0.5833, 0.7917, 0.5833, 0.2361, 0.6026, 0.7639, 0.6026, 0.7639, 0.5962, 0.2361, 0.5962, 0.7083, 0.5, 0.7483, 0.5, 0.7483, 0.5833, 0.7083, 0.5833, 0.7483, 0.5, 0.7517, 0.5, 0.7517, 0.5833, 0.7483, 0.5833, 0.375, 0.3333, 0.625, 0.3333, 0.625, 0.3733, 0.375, 0.3733, 0.375, 0.3733, 0.625, 0.3733, 0.625, 0.3767, 0.375, 0.3767, 0.7917, 0.5833, 0.7517, 0.5833, 0.7517, 0.5833, 0.7917, 0.5833, 0.7517, 0.5833, 0.7483, 0.5833, 0.7483, 0.5833, 0.7517, 0.5833, 0.2361, 0.6346, 0.2083, 0.6346, 0.2083, 0.6346, 0.2361, 0.6346, 0.2517, 0.5833, 0.2639, 0.5897, 0.2639, 0.5897, 0.2517, 0.5833, 0.625, 0.4167, 0.625, 0.3767, 0.625, 0.3767, 0.625, 0.4167, 0.625, 0.3767, 0.625, 0.3733, 0.625, 0.3733, 0.625, 0.3767, 0.7917, 0.6603, 0.7917, 0.6538, 0.7917, 0.6538, 0.7917, 0.6603, 0.625, 0.08974, 0.625, 0.08974, 0.625, 0.09615, 0.625, 0.09615, 0.625, 0.1026, 0.625, 0.1026, 0.625, 0.109, 0.625, 0.109, 0.625, 0.1154, 0.625, 0.1154, 0.625, 0.1218, 0.625, 0.1218, 0.625, 0.1282, 0.625, 0.1282, 0.625, 0.1346, 0.625, 0.1346, 0.625, 0.141, 0.625, 0.141, 0.625, 0.1474, 0.625, 0.1474, 0.625, 0.1538, 0.625, 0.1538, 0.625, 0.1603, 0.625, 0.1603, 0.7917, 0.6474, 0.7917, 0.641, 0.7917, 0.641, 0.7917, 0.6474, 0.7917, 0.6346, 0.7917, 0.6282, 0.7917, 0.6282, 0.7917, 0.6346, 0.7917, 0.6218, 0.7917, 0.6154, 0.7917, 0.6154, 0.7917, 0.6218, 0.7917, 0.609, 0.7917, 0.6026, 0.7917, 0.6026, 0.7917, 0.609, 0.7917, 0.5962, 0.7917, 0.5897, 0.7917, 0.5897, 0.7917, 0.5962, 0.7917, 0.5897, 0.7917, 0.5897, 0.625, 0.1603, 0.625, 0.1603, 0.7917, 0.5897, 0.7917, 0.5833, 0.625, 0.1667, 0.625, 0.1603, 0.7917, 0.6603, 0.7917, 0.6538, 0.7917, 0.6538, 0.7917, 0.6603, 0.7917, 0.6474, 0.7917, 0.641, 0.7917, 0.641, 0.7917, 0.6474, 0.7917, 0.6346, 0.7917, 0.6282, 0.7917, 0.6282, 0.7917, 0.6346, 0.7917, 0.6218, 0.7917, 0.6154, 0.7917, 0.6154, 0.7917, 0.6218, 0.7917, 0.609, 0.7917, 0.6026, 0.7917, 0.6026, 0.7917, 0.609, 0.7917, 0.5962, 0.7917, 0.5897, 0.7917, 0.5897, 0.7917, 0.5962, 0.625, 0.1538, 0.625, 0.1538, 0.625, 0.1603, 0.625, 0.1603, 0.625, 0.08974, 0.625, 0.08974, 0.625, 0.09615, 0.625, 0.09615, 0.625, 0.1026, 0.625, 0.1026, 0.625, 0.109, 0.625, 0.109, 0.625, 0.1154, 0.625, 0.1154, 0.625, 0.1218, 0.625, 0.1218, 0.625, 0.1282, 0.625, 0.1282, 0.625, 0.1346, 0.625, 0.1346, 0.625, 0.141, 0.625, 0.141, 0.625, 0.1474, 0.625, 0.1474, 0.0, 0.0, 0.0, 0.0, 0.0, 0.0, 0.0, 0.0, 0.0, 0.0, 0.0, 0.0, 0.0, 0.0, 0.0, 0.0, 0.0, 0.0, 0.0, 0.0, 0.0, 0.0, 0.0, 0.0, 0.0, 0.0, 0.0, 0.0, 0.0, 0.0, 0.0, 0.0, 0.0, 0.0, 0.0, 0.0, 0.0, 0.0, 0.0, 0.0, 0.0, 0.0, 0.0, 0.0, 0.0, 0.0, 0.0, 0.0, 0.7917, 0.5897, 0.625, 0.1603, 0.0, 0.0, 0.0, 0.0, 0.0, 0.0, 0.0, 0.0, 0.0, 0.0, 0.0, 0.0, 0.7917, 0.5833, 0.7917, 0.5897, 0.7917, 0.5897, 0.0, 0.0, 0.625, 0.1474, 0.625, 0.1474, 0.7917, 0.6026, 0.7917, 0.6026, 0.625, 0.1538, 0.625, 0.1538, 0.7917, 0.5962, 0.7917, 0.5962, 0.625, 0.1538, 0.625, 0.1474, 0.7917, 0.6026, 0.7917, 0.5962, 0.625, 0.141, 0.625, 0.141, 0.7917, 0.609, 0.7917, 0.609, 0.625, 0.141, 0.625, 0.1346, 0.7917, 0.6154, 0.7917, 0.609, 0.625, 0.1346, 0.625, 0.1346, 0.7917, 0.6154, 0.7917, 0.6154, 0.625, 0.1282, 0.625, 0.1282, 0.7917, 0.6218, 0.7917, 0.6218, 0.625, 0.1282, 0.625, 0.1218, 0.7917, 0.6282, 0.7917, 0.6218, 0.625, 0.1218, 0.625, 0.1218, 0.7917, 0.6282, 0.7917, 0.6282, 0.625, 0.1154, 0.625, 0.1154, 0.7917, 0.6346, 0.7917, 0.6346, 0.625, 0.1154, 0.625, 0.109, 0.7917, 0.641, 0.7917, 0.6346, 0.625, 0.109, 0.625, 0.109, 0.7917, 0.641, 0.7917, 0.641, 0.625, 0.1026, 0.625, 0.1026, 0.7917, 0.6474, 0.7917, 0.6474, 0.625, 0.1026, 0.625, 0.09615, 0.7917, 0.6538, 0.7917, 0.6474, 0.625, 0.09615, 0.625, 0.09615, 0.7917, 0.6538, 0.7917, 0.6538, 0.625, 0.08974, 0.625, 0.08974, 0.7917, 0.6603, 0.7917, 0.6603, 0.625, 0.08974, 0.625, 0.08333, 0.7917, 0.6667, 0.7917, 0.6603, 0.7917, 0.6667, 0.625, 0.08333, 0.625, 0.08333, 0.0, 0.0, 0.7917, 0.6667, 0.7917, 0.6667, 0.7917, 0.6667, 0.7917, 0.6667, 0.7917, 0.6667, 0.7917, 0.5833, 0.7917, 0.5833, 0.7917, 0.5833, 0.7917, 0.5833, 0.7917, 0.5833, 0.0, 0.0, 0.0, 0.0, 0.625, 0.1667, 0.7917, 0.5833, 0.7917, 0.5962, 0.7917, 0.6026, 0.0, 0.0, 0.7917, 0.5962, 0.7917, 0.609, 0.7917, 0.6154, 0.0, 0.0, 0.7917, 0.609, 0.7917, 0.6282, 0.7917, 0.6282, 0.0, 0.0, 0.7917, 0.6218, 0.7917, 0.641, 0.7917, 0.641, 0.0, 0.0, 0.7917, 0.6346, 0.7917, 0.6538, 0.7917, 0.6538, 0.0, 0.0, 0.7917, 0.6474, 0.7917, 0.6603, 0.7917, 0.6667, 0.0, 0.0, 0.7917, 0.6603, 0.625, 0.08333, 0.625, 0.08974, 0.0, 0.0, 0.625, 0.08333, 0.625, 0.1026, 0.625, 0.1026, 0.0, 0.0, 0.625, 0.09615, 0.625, 0.1154, 0.625, 0.1154, 0.0, 0.0, 0.625, 0.109, 0.625, 0.1282, 0.625, 0.1282, 0.0, 0.0, 0.625, 0.1218, 0.625, 0.1346, 0.625, 0.141, 0.0, 0.0, 0.625, 0.1346, 0.625, 0.1474, 0.625, 0.1538, 0.0, 0.0, 0.625, 0.1474, 0.2917, 0.5897, 0.2639, 0.5897, 0.7361, 0.5897, 0.7083, 0.5897, 0.2083, 0.609, 0.2083, 0.6154, 0.2083, 0.6154, 0.2083, 0.609, 0.375, 0.6111, 0.375, 0.6389, 0.375, 0.6389, 0.375, 0.6111, 0.2083, 0.6282, 0.2361, 0.6282, 0.2361, 0.6282, 0.2083, 0.6282, 0.2083, 0.5962, 0.2361, 0.5962, 0.7639, 0.5962, 0.7917, 0.5962, 0.2917, 0.6474, 0.2639, 0.6474, 0.2639, 0.6474, 0.2917, 0.6474, 0.7083, 0.5897, 0.7361, 0.5897, 0.7361, 0.5962, 0.7083, 0.5962, 0.7361, 0.5897, 0.7639, 0.5897, 0.7639, 0.5962, 0.7361, 0.5962, 0.2639, 0.6603, 0.2517, 0.6667, 0.2517, 0.6667, 0.2639, 0.6603, 0.375, 0.6389, 0.375, 0.6667, 0.375, 0.6667, 0.375, 0.6389, 0.2917, 0.6026, 0.2639, 0.6026, 0.7361, 0.6026, 0.7083, 0.6026, 0.7361, 0.6282, 0.2639, 0.6282, 0.2639, 0.6218, 0.7361, 0.6218, 0.7083, 0.6026, 0.7361, 0.6026, 0.7361, 0.609, 0.7083, 0.609, 0.7361, 0.6026, 0.7639, 0.6026, 0.7639, 0.609, 0.7361, 0.609, 0.2083, 0.609, 0.2361, 0.609, 0.7639, 0.609, 0.7917, 0.609, 0.7361, 0.6026, 0.2639, 0.6026, 0.2639, 0.5962, 0.7361, 0.5962, 0.2083, 0.6218, 0.2361, 0.6218, 0.7639, 0.6218, 0.7917, 0.6218, 0.7639, 0.5897, 0.7361, 0.5897, 0.7483, 0.5833, 0.7517, 0.5833, 0.2361, 0.6218, 0.2083, 0.6218, 0.2083, 0.6218, 0.2361, 0.6218, 0.2483, 0.6667, 0.2361, 0.6603, 0.2361, 0.6603, 0.2483, 0.6667, 0.2917, 0.6154, 0.2639, 0.6154, 0.7361, 0.6154, 0.7083, 0.6154, 0.7639, 0.6154, 0.7361, 0.6154, 0.7361, 0.609, 0.7639, 0.609, 0.7083, 0.6154, 0.7361, 0.6154, 0.7361, 0.6218, 0.7083, 0.6218, 0.7361, 0.6154, 0.7639, 0.6154, 0.7639, 0.6218, 0.7361, 0.6218, 0.2083, 0.6346, 0.2361, 0.6346, 0.7639, 0.6346, 0.7917, 0.6346, 0.2361, 0.5897, 0.7639, 0.5897, 0.7517, 0.5833, 0.2483, 0.5833, 0.2083, 0.5962, 0.2083, 0.6026, 0.2083, 0.6026, 0.2083, 0.5962, 0.2083, 0.6154, 0.2361, 0.6154, 0.2361, 0.6154, 0.2083, 0.6154, 0.7083, 0.6282, 0.7361, 0.6282, 0.7361, 0.6346, 0.7083, 0.6346, 0.7361, 0.6282, 0.7639, 0.6282, 0.7639, 0.6346, 0.7361, 0.6346, 0.2917, 0.6282, 0.2639, 0.6282, 0.7361, 0.6282, 0.7083, 0.6282, 0.2361, 0.6154, 0.7639, 0.6154, 0.7639, 0.609, 0.2361, 0.609, 0.2083, 0.6474, 0.2361, 0.6474, 0.7639, 0.6474, 0.7917, 0.6474, 0.2639, 0.641, 0.2917, 0.641, 0.2917, 0.641, 0.2639, 0.641, 0.2917, 0.641, 0.2639, 0.641, 0.7361, 0.641, 0.7083, 0.641, 0.2361, 0.609, 0.2083, 0.609, 0.2083, 0.609, 0.2361, 0.609, 0.2083, 0.5833, 0.2083, 0.5897, 0.2083, 0.5897, 0.2083, 0.5833, 0.2083, 0.6026, 0.2361, 0.6026, 0.2361, 0.6026, 0.2083, 0.6026, 0.7083, 0.641, 0.7361, 0.641, 0.7361, 0.6474, 0.7083, 0.6474, 0.7361, 0.641, 0.7639, 0.641, 0.7639, 0.6474, 0.7361, 0.6474, 0.2083, 0.6603, 0.2361, 0.6603, 0.7639, 0.6603, 0.7917, 0.6603, 0.7361, 0.5897, 0.2639, 0.5897, 0.2517, 0.5833, 0.7483, 0.5833, 0.2917, 0.6538, 0.2639, 0.6538, 0.7361, 0.6538, 0.7083, 0.6538, 0.7361, 0.6154, 0.2639, 0.6154, 0.2639, 0.609, 0.7361, 0.609, 0.2361, 0.6538, 0.2361, 0.6474, 0.2361, 0.6474, 0.2361, 0.6538, 0.2361, 0.5962, 0.2083, 0.5962, 0.2083, 0.5962, 0.2361, 0.5962, 0.7083, 0.6538, 0.7361, 0.6538, 0.7361, 0.6603, 0.7083, 0.6603, 0.7361, 0.6538, 0.7639, 0.6538, 0.7639, 0.6603, 0.7361, 0.6603, 0.2361, 0.6282, 0.7639, 0.6282, 0.7639, 0.6218, 0.2361, 0.6218, 0.7639, 0.6282, 0.7361, 0.6282, 0.7361, 0.6218, 0.7639, 0.6218, 0.7361, 0.641, 0.2639, 0.641, 0.2639, 0.6346, 0.7361, 0.6346, 0.2639, 0.6474, 0.2639, 0.6538, 0.2639, 0.6538, 0.2639, 0.6474, 0.2361, 0.641, 0.7639, 0.641, 0.7639, 0.6346, 0.2361, 0.6346, 0.7639, 0.641, 0.7361, 0.641, 0.7361, 0.6346, 0.7639, 0.6346, 0.7361, 0.6538, 0.2639, 0.6538, 0.2639, 0.6474, 0.7361, 0.6474, 0.2083, 0.5897, 0.2361, 0.5897, 0.2361, 0.5897, 0.2083, 0.5897, 0.2361, 0.6538, 0.7639, 0.6538, 0.7639, 0.6474, 0.2361, 0.6474, 0.7639, 0.6538, 0.7361, 0.6538, 0.7361, 0.6474, 0.7639, 0.6474, 0.7639, 0.6603, 0.2361, 0.6603, 0.2483, 0.6667, 0.7517, 0.6667, 0.2917, 0.6218, 0.2639, 0.6218, 0.2639, 0.6218, 0.2917, 0.6218, 0.2639, 0.6603, 0.7361, 0.6603, 0.7483, 0.6667, 0.2517, 0.6667, 0.7361, 0.6603, 0.7639, 0.6603, 0.7517, 0.6667, 0.7483, 0.6667, 0.7483, 0.6667, 0.625, 0.8733, 0.625, 0.8333, 0.7083, 0.6667, 0.7483, 0.6667, 0.625, 0.8733, 0.625, 0.8333, 0.7083, 0.6667, 0.625, 0.8733, 0.625, 0.8333, 0.7083, 0.6667, 0.7483, 0.6667, 0.7483, 0.6667, 0.7083, 0.6667, 0.625, 0.8333, 0.625, 0.8733, 0.7483, 0.6667, 0.7083, 0.6667, 0.625, 0.8333, 0.625, 0.8733, 0.7483, 0.6667, 0.7083, 0.6667, 0.625, 0.8333, 0.625, 0.8733, 0.625, 0.8767, 0.625, 0.9167, 0.7917, 0.6667, 0.7517, 0.6667, 0.625, 0.8767, 0.625, 0.9167, 0.7917, 0.6667, 0.7517, 0.6667, 0.625, 0.8767, 0.625, 0.9167, 0.7917, 0.6667, 0.7517, 0.6667, 0.625, 0.8767, 0.7517, 0.6667, 0.7917, 0.6667, 0.625, 0.9167, 0.7483, 0.6667, 0.625, 0.8733, 0.625, 0.8733, 0.7483, 0.6667, 0.7483, 0.6667, 0.625, 0.8733, 0.625, 0.8733, 0.7483, 0.6667, 0.7483, 0.6667, 0.625, 0.8733, 0.625, 0.8733, 0.7483, 0.6667, 0.625, 0.8767, 0.7517, 0.6667, 0.7917, 0.6667, 0.625, 0.9167, 0.625, 0.8767, 0.7517, 0.6667, 0.7917, 0.6667, 0.625, 0.9167, 0.7517, 0.6667, 0.7517, 0.6667, 0.625, 0.8767, 0.625, 0.8767, 0.7517, 0.6667, 0.7517, 0.6667, 0.625, 0.8767, 0.625, 0.8767, 0.7517, 0.6667, 0.7517, 0.6667, 0.625, 0.8767, 0.625, 0.8767, 0.625, 0.9167, 0.625, 0.9167, 0.7917, 0.6667, 0.7917, 0.6667, 0.625, 0.9167, 0.625, 0.9167, 0.7917, 0.6667, 0.7917, 0.6667, 0.625, 0.9167, 0.625, 0.9167, 0.7917, 0.6667, 0.7917, 0.6667, 0.625, 0.8333, 0.625, 0.8333, 0.7083, 0.6667, 0.7083, 0.6667, 0.625, 0.8333, 0.625, 0.8333, 0.7083, 0.6667, 0.7083, 0.6667, 0.625, 0.8333, 0.625, 0.8333, 0.7083, 0.6667, 0.7083, 0.6667, 0.625, 0.3767, 0.7483, 0.5833, 0.7083, 0.5833, 0.625, 0.4167, 0.625, 0.3767, 0.625, 0.4167, 0.7083, 0.5833, 0.7483, 0.5833, 0.625, 0.3767, 0.625, 0.4167, 0.7083, 0.5833, 0.7483, 0.5833, 0.625, 0.3767, 0.625, 0.4167, 0.7083, 0.5833, 0.7483, 0.5833, 0.625, 0.3767, 0.7483, 0.5833, 0.7083, 0.5833, 0.625, 0.4167, 0.625, 0.3767, 0.7483, 0.5833, 0.7083, 0.5833, 0.625, 0.4167, 0.7517, 0.5833, 0.7917, 0.5833, 0.625, 0.3333, 0.625, 0.3733, 0.7517, 0.5833, 0.7917, 0.5833, 0.625, 0.3333, 0.625, 0.3733, 0.7517, 0.5833, 0.7917, 0.5833, 0.625, 0.3333, 0.625, 0.3733, 0.7517, 0.5833, 0.625, 0.3733, 0.625, 0.3333, 0.7917, 0.5833, 0.7517, 0.5833, 0.625, 0.3733, 0.625, 0.3333, 0.7917, 0.5833, 0.7517, 0.5833, 0.625, 0.3733, 0.625, 0.3333, 0.7917, 0.5833, 0.7483, 0.5833, 0.7483, 0.5833, 0.625, 0.3767, 0.625, 0.3767, 0.7483, 0.5833, 0.7483, 0.5833, 0.625, 0.3767, 0.625, 0.3767, 0.7483, 0.5833, 0.7483, 0.5833, 0.625, 0.3767, 0.625, 0.3767, 0.625, 0.3333, 0.625, 0.3333, 0.7917, 0.5833, 0.7917, 0.5833, 0.625, 0.3333, 0.625, 0.3333, 0.7917, 0.5833, 0.7917, 0.5833, 0.625, 0.3333, 0.625, 0.3333, 0.0, 0.0, 0.7917, 0.5833, 0.7517, 0.5833, 0.625, 0.3733, 0.625, 0.3733, 0.7517, 0.5833, 0.7517, 0.5833, 0.625, 0.3733, 0.625, 0.3733, 0.7517, 0.5833, 0.7517, 0.5833, 0.625, 0.3733, 0.625, 0.3733, 0.7517, 0.5833, 0.625, 0.4167, 0.625, 0.4167, 0.7083, 0.5833, 0.7083, 0.5833, 0.625, 0.4167, 0.625, 0.4167, 0.7083, 0.5833, 0.7083, 0.5833, 0.625, 0.4167, 0.625, 0.4167, 0.7083, 0.5833, 0.7083, 0.5833, 0.625, 0.6389, 0.625, 0.6111, 0.7083, 0.6111, 0.7083, 0.6389, 0.625, 0.6389, 0.625, 0.6111, 0.7083, 0.6111, 0.7083, 0.6389, 0.625, 0.6389, 0.625, 0.6111, 0.7083, 0.6111, 0.7083, 0.6389, 0.625, 0.6389, 0.7083, 0.6389, 0.7083, 0.6111, 0.625, 0.6111, 0.625, 0.6389, 0.7083, 0.6389, 0.7083, 0.6111, 0.625, 0.6111, 0.625, 0.6389, 0.7083, 0.6389, 0.7083, 0.6111, 0.625, 0.6111, 0.7083, 0.6111, 0.7083, 0.6111, 0.625, 0.6111, 0.625, 0.6111, 0.7083, 0.6111, 0.7083, 0.6111, 0.625, 0.6111, 0.625, 0.6111, 0.625, 0.6111, 0.7083, 0.6111, 0.7083, 0.6111, 0.625, 0.6111, 0.625, 0.6389, 0.625, 0.6389, 0.7083, 0.6389, 0.7083, 0.6389, 0.7083, 0.6389, 0.625, 0.6389, 0.625, 0.6389, 0.7083, 0.6389, 0.7083, 0.6389, 0.625, 0.6389, 0.625, 0.6389, 0.7083, 0.6389, 0.2917, 0.6667, 0.375, 0.6667, 0.375, 0.75, 0.2917, 0.75, 0.2917, 0.5, 0.375, 0.5, 0.375, 0.5833, 0.2917, 0.5833, 0.2917, 0.5833, 0.375, 0.5833, 0.375, 0.6111, 0.375, 0.6389, 0.375, 0.6667, 0.2917, 0.6667, 0.2917, 0.6603, 0.2917, 0.6538, 0.2917, 0.6474, 0.2917, 0.641, 0.2917, 0.6346, 0.2917, 0.6282, 0.2917, 0.6218, 0.2917, 0.6154, 0.2917, 0.609, 0.2917, 0.6026, 0.2917, 0.5962, 0.2917, 0.5897, 0.125, 0.5833, 0.2083, 0.5833, 0.2083, 0.5897, 0.2083, 0.5962, 0.2083, 0.6026, 0.2083, 0.609, 0.2083, 0.6154, 0.2083, 0.6218, 0.2083, 0.6282, 0.2083, 0.6346, 0.2083, 0.641, 0.2083, 0.6474, 0.2083, 0.6538, 0.2083, 0.6603, 0.2083, 0.6667, 0.125, 0.6667, 0.125, 0.5, 0.2083, 0.5, 0.2083, 0.5833, 0.125, 0.5833, 0.2517, 0.5, 0.2917, 0.5, 0.2917, 0.5833, 0.2517, 0.5833, 0.125, 0.6667, 0.2083, 0.6667, 0.2083, 0.75, 0.125, 0.75, 0.2517, 0.6667, 0.2917, 0.6667, 0.2917, 0.75, 0.2517, 0.75, 0.2639, 0.5897, 0.2917, 0.5897, 0.2917, 0.5962, 0.2639, 0.5962, 0.2639, 0.6026, 0.2917, 0.6026, 0.2917, 0.609, 0.2639, 0.609, 0.2639, 0.6154, 0.2917, 0.6154, 0.2917, 0.6218, 0.2639, 0.6218, 0.2639, 0.6282, 0.2917, 0.6282, 0.2917, 0.6346, 0.2639, 0.6346, 0.2639, 0.641, 0.2917, 0.641, 0.2917, 0.6474, 0.2639, 0.6474, 0.2639, 0.6538, 0.2917, 0.6538, 0.2917, 0.6603, 0.2639, 0.6603, 0.2083, 0.6667, 0.2483, 0.6667, 0.2483, 0.75, 0.2083, 0.75, 0.2483, 0.6667, 0.2517, 0.6667, 0.2517, 0.75, 0.2483, 0.75, 0.2083, 0.5, 0.2483, 0.5, 0.2483, 0.5833, 0.2083, 0.5833, 0.2483, 0.5, 0.2517, 0.5, 0.2517, 0.5833, 0.2483, 0.5833, 0.2639, 0.6282, 0.2361, 0.6282, 0.2361, 0.6218, 0.2639, 0.6218, 0.2083, 0.5897, 0.2361, 0.5897, 0.2361, 0.5962, 0.2083, 0.5962, 0.2361, 0.5897, 0.2639, 0.5897, 0.2639, 0.5962, 0.2361, 0.5962, 0.2639, 0.6026, 0.2361, 0.6026, 0.2361, 0.5962, 0.2639, 0.5962, 0.2083, 0.6026, 0.2361, 0.6026, 0.2361, 0.609, 0.2083, 0.609, 0.2361, 0.6026, 0.2639, 0.6026, 0.2639, 0.609, 0.2361, 0.609, 0.2083, 0.6154, 0.2361, 0.6154, 0.2361, 0.6218, 0.2083, 0.6218, 0.2361, 0.6154, 0.2639, 0.6154, 0.2639, 0.6218, 0.2361, 0.6218, 0.2083, 0.6282, 0.2361, 0.6282, 0.2361, 0.6346, 0.2083, 0.6346, 0.2361, 0.6282, 0.2639, 0.6282, 0.2639, 0.6346, 0.2361, 0.6346, 0.2639, 0.5897, 0.2361, 0.5897, 0.2483, 0.5833, 0.2517, 0.5833, 0.2639, 0.6154, 0.2361, 0.6154, 0.2361, 0.609, 0.2639, 0.609, 0.2083, 0.641, 0.2361, 0.641, 0.2361, 0.6474, 0.2083, 0.6474, 0.2361, 0.641, 0.2639, 0.641, 0.2639, 0.6474, 0.2361, 0.6474, 0.2083, 0.6538, 0.2361, 0.6538, 0.2361, 0.6603, 0.2083, 0.6603, 0.2361, 0.6538, 0.2639, 0.6538, 0.2639, 0.6603, 0.2361, 0.6603, 0.2639, 0.641, 0.2361, 0.641, 0.2361, 0.6346, 0.2639, 0.6346, 0.2639, 0.6538, 0.2361, 0.6538, 0.2361, 0.6474, 0.2639, 0.6474, 0.2361, 0.6603, 0.2639, 0.6603, 0.2517, 0.6667, 0.2483, 0.6667, 0.2361, 0.6026, 0.2361, 0.5962, 0.2361, 0.5962, 0.2361, 0.6026, 0.2083, 0.6474, 0.2083, 0.6538, 0.2083, 0.6538, 0.2083, 0.6474, 0.375, 0.9167, 0.375, 1.0, 0.375, 1.0, 0.375, 0.9167, 0.2639, 0.6282, 0.2917, 0.6282, 0.2917, 0.6282, 0.2639, 0.6282, 0.375, 0.8333, 0.375, 0.8733, 0.375, 0.8733, 0.375, 0.8333, 0.375, 0.5, 0.375, 0.5833, 0.375, 0.5833, 0.375, 0.5, 0.2917, 0.5897, 0.2917, 0.5833, 0.2917, 0.5833, 0.2917, 0.5897, 0.2639, 0.609, 0.2639, 0.6154, 0.2639, 0.6154, 0.2639, 0.609, 0.2361, 0.6154, 0.2361, 0.609, 0.2361, 0.609, 0.2361, 0.6154, 0.2917, 0.6346, 0.2639, 0.6346, 0.2639, 0.6346, 0.2917, 0.6346, 0.2917, 0.5833, 0.2517, 0.5833, 0.2517, 0.5833, 0.2917, 0.5833, 0.2917, 0.6026, 0.2917, 0.5962, 0.2917, 0.5962, 0.2917, 0.6026, 0.375, 0.8767, 0.375, 0.9167, 0.375, 0.9167, 0.375, 0.8767, 0.375, 0.75, 0.375, 0.8333, 0.375, 0.8333, 0.375, 0.75, 0.375, 0.8733, 0.375, 0.8767, 0.375, 0.8767, 0.375, 0.8733, 0.2917, 0.6154, 0.2917, 0.609, 0.2917, 0.609, 0.2917, 0.6154, 0.2639, 0.5897, 0.2917, 0.5897, 0.2917, 0.5897, 0.2639, 0.5897, 0.2639, 0.6218, 0.2639, 0.6282, 0.2639, 0.6282, 0.2639, 0.6218, 0.375, 0.1667, 0.375, 0.25, 0.375, 0.25, 0.375, 0.1667, 0.2361, 0.6282, 0.2361, 0.6218, 0.2361, 0.6218, 0.2361, 0.6282, 0.2639, 0.6538, 0.2917, 0.6538, 0.2917, 0.6538, 0.2639, 0.6538, 0.375, 0.08333, 0.375, 0.1667, 0.375, 0.1667, 0.375, 0.08333, 0.2917, 0.6282, 0.2917, 0.6218, 0.2917, 0.6218, 0.2917, 0.6282, 0.2917, 0.5962, 0.2639, 0.5962, 0.2639, 0.5962, 0.2917, 0.5962, 0.2483, 0.5833, 0.2083, 0.5833, 0.2083, 0.5833, 0.2483, 0.5833, 0.2917, 0.6603, 0.2639, 0.6603, 0.2639, 0.6603, 0.2917, 0.6603, 0.2917, 0.641, 0.2917, 0.6346, 0.2917, 0.6346, 0.2917, 0.641, 0.2639, 0.6346, 0.2639, 0.641, 0.2639, 0.641, 0.2639, 0.6346, 0.2517, 0.6667, 0.2917, 0.6667, 0.2917, 0.6667, 0.2517, 0.6667, 0.2083, 0.6667, 0.2483, 0.6667, 0.2483, 0.6667, 0.2083, 0.6667, 0.375, 0.6667, 0.375, 0.75, 0.375, 0.75, 0.375, 0.6667, 0.2361, 0.641, 0.2361, 0.6346, 0.2361, 0.6346, 0.2361, 0.641, 0.2083, 0.6603, 0.2083, 0.6667, 0.2083, 0.6667, 0.2083, 0.6603, 0.2639, 0.6154, 0.2917, 0.6154, 0.2917, 0.6154, 0.2639, 0.6154, 0.375, 0.5833, 0.375, 0.6111, 0.375, 0.6111, 0.375, 0.5833, 0.2917, 0.6538, 0.2917, 0.6474, 0.2917, 0.6474, 0.2917, 0.6538, 0.2917, 0.6667, 0.2917, 0.6603, 0.2917, 0.6603, 0.2917, 0.6667, 0.625, 0.25, 0.625, 0.25, 0.625, 0.1667, 0.625, 0.25, 0.625, 0.1667, 0.625, 0.1667, 0.625, 0.08333, 0.625, 0.08333, 0.625, 0.0, 0.625, 0.0, 0.625, 0.0, 0.625, 0.08333])
me_cube.update()

# ---- objects
ob_cube = bpy.data.objects.new('Cube', me_cube)

# ---- transforms, parenting, visibility, modifiers, constraints
ob_cube.location = (0.0, 0.0, 0.0)

# ---- collection membership
col_collection.objects.link(ob_cube)

# ---- scene / render settings (as saved in the file)
scene.frame_start = 1; scene.frame_end = 250; scene.frame_set(0)
scene.render.engine = 'BLENDER_EEVEE_NEXT'
scene.cycles.sampling_pattern = 'TABULATED_SOBOL'
scene.eevee.ray_tracing_options.trace_max_roughness = 0.0
scene.unit_settings.scale_length = 0.001
bpy.context.view_layer.update()

# ---- added for rendering (the .blend has no active camera and no usable light): camera, sun
cam_auto = bpy.data.cameras.new('AutoCamera')
cam_auto.lens = 50.0
cam_auto.sensor_width = 36.0
cam_auto.clip_end = 5543.93
ob_auto_camera = bpy.data.objects.new('AutoCamera', cam_auto)
scene.collection.objects.link(ob_auto_camera)
ob_auto_camera.location = (311.556, -379.074, 291.216)
ob_auto_camera.rotation_euler = (1.09748, -7.21219e-08, 0.694738)
scene.camera = ob_auto_camera
light_auto_sun = bpy.data.lights.new('AutoSun', 'SUN')
light_auto_sun.energy = 3.0
light_auto_sun.angle = 0.0523599
ob_auto_sun = bpy.data.objects.new('AutoSun', light_auto_sun)
scene.collection.objects.link(ob_auto_sun)
ob_auto_sun.rotation_euler = (0.872665, 0.174533, 0.523599)
bpy.context.view_layer.update()
